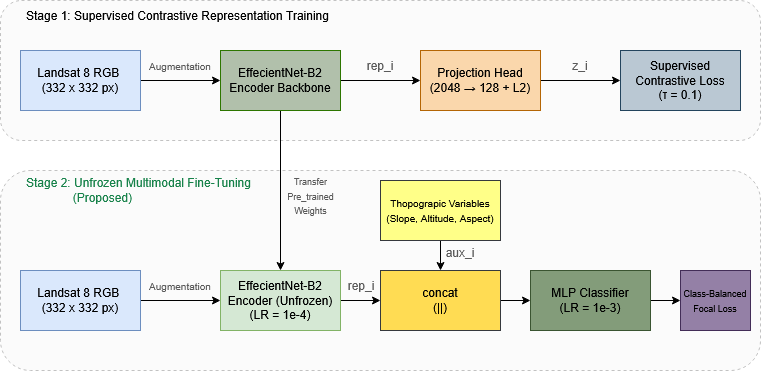

The diagram above was exported from draw.io. Its source (the exported page's mxGraphModel, read from the mxfile embedded in the PNG):
<mxGraphModel dx="824" dy="350" grid="1" gridSize="10" guides="1" tooltips="1" connect="1" arrows="1" fold="1" page="1" pageScale="1" pageWidth="850" pageHeight="1100" math="0" shadow="0">
  <root>
    <mxCell id="0" />
    <mxCell id="1" parent="0" />
    <mxCell id="sADOsTLcd6rFTEIzFiDd-26" parent="1" style="rounded=1;whiteSpace=wrap;html=1;roundedPerimeter=1;fillColor=#f5f5f5;dashed=1;fontColor=#333333;strokeColor=#666666;opacity=40;opacityGroup=1;" value="" vertex="1">
      <mxGeometry height="200" width="760" x="50" y="240" as="geometry" />
    </mxCell>
    <mxCell id="sADOsTLcd6rFTEIzFiDd-25" parent="1" style="rounded=1;whiteSpace=wrap;html=1;roundedPerimeter=1;fillColor=#f5f5f5;dashed=1;fontColor=#333333;strokeColor=#666666;opacity=40;opacityGroup=1;" value="" vertex="1">
      <mxGeometry height="140" width="760" x="50" y="70" as="geometry" />
    </mxCell>
    <mxCell id="sADOsTLcd6rFTEIzFiDd-5" edge="1" parent="1" source="sADOsTLcd6rFTEIzFiDd-1" style="edgeStyle=orthogonalEdgeStyle;rounded=0;orthogonalLoop=1;jettySize=auto;html=1;entryX=0;entryY=0.5;entryDx=0;entryDy=0;defaultLabelBackgroundColor=page;" target="sADOsTLcd6rFTEIzFiDd-2">
      <mxGeometry relative="1" as="geometry" />
    </mxCell>
    <mxCell id="sADOsTLcd6rFTEIzFiDd-1" parent="1" style="rounded=0;whiteSpace=wrap;html=1;fillColor=#dae8fc;strokeColor=#6c8ebf;" value="&lt;div&gt;Landsat 8 RGB&amp;nbsp;&lt;/div&gt;&lt;div&gt;(332 x 332 px)&lt;/div&gt;" vertex="1">
      <mxGeometry height="60" width="120" x="70" y="120" as="geometry" />
    </mxCell>
    <mxCell id="sADOsTLcd6rFTEIzFiDd-6" edge="1" parent="1" source="sADOsTLcd6rFTEIzFiDd-2" style="edgeStyle=orthogonalEdgeStyle;rounded=0;orthogonalLoop=1;jettySize=auto;html=1;entryX=0;entryY=0.5;entryDx=0;entryDy=0;defaultLabelBackgroundColor=page;" target="sADOsTLcd6rFTEIzFiDd-3">
      <mxGeometry relative="1" as="geometry" />
    </mxCell>
    <mxCell id="sADOsTLcd6rFTEIzFiDd-9" edge="1" parent="1" source="sADOsTLcd6rFTEIzFiDd-2" style="edgeStyle=orthogonalEdgeStyle;rounded=0;orthogonalLoop=1;jettySize=auto;html=1;entryX=0.5;entryY=0;entryDx=0;entryDy=0;defaultLabelBackgroundColor=page;" target="sADOsTLcd6rFTEIzFiDd-8">
      <mxGeometry relative="1" as="geometry" />
    </mxCell>
    <mxCell id="sADOsTLcd6rFTEIzFiDd-2" parent="1" style="rounded=0;whiteSpace=wrap;html=1;fillColor=#B1C0AB;fontColor=#ffffff;strokeColor=#2D7600;" value="&lt;span style=&quot;color: rgb(0, 0, 0);&quot;&gt;EffecientNet-B2&lt;/span&gt;&lt;br&gt;&lt;span style=&quot;color: light-dark(rgb(0, 0, 0), rgb(18, 18, 18));&quot;&gt;Encoder Backbone&lt;/span&gt;" vertex="1">
      <mxGeometry height="60" width="120" x="270" y="120" as="geometry" />
    </mxCell>
    <mxCell id="sADOsTLcd6rFTEIzFiDd-7" edge="1" parent="1" source="sADOsTLcd6rFTEIzFiDd-3" style="edgeStyle=orthogonalEdgeStyle;rounded=0;orthogonalLoop=1;jettySize=auto;html=1;entryX=0;entryY=0.5;entryDx=0;entryDy=0;defaultLabelBackgroundColor=page;" target="sADOsTLcd6rFTEIzFiDd-4">
      <mxGeometry relative="1" as="geometry" />
    </mxCell>
    <mxCell id="sADOsTLcd6rFTEIzFiDd-3" parent="1" style="rounded=0;whiteSpace=wrap;html=1;fillColor=#fad7ac;strokeColor=#b46504;" value="Projection Head&lt;br&gt;(2048 → 128 + L2)" vertex="1">
      <mxGeometry height="60" width="120" x="470" y="120" as="geometry" />
    </mxCell>
    <mxCell id="sADOsTLcd6rFTEIzFiDd-4" parent="1" style="rounded=0;whiteSpace=wrap;html=1;fillColor=#bac8d3;strokeColor=#23445d;" value="Supervised Contrastive Loss&lt;br&gt;(τ = 0.1)" vertex="1">
      <mxGeometry height="60" width="120" x="670" y="120" as="geometry" />
    </mxCell>
    <mxCell id="sADOsTLcd6rFTEIzFiDd-14" edge="1" parent="1" source="sADOsTLcd6rFTEIzFiDd-8" style="edgeStyle=orthogonalEdgeStyle;rounded=0;orthogonalLoop=1;jettySize=auto;html=1;entryX=0;entryY=0.5;entryDx=0;entryDy=0;defaultLabelBackgroundColor=page;" target="sADOsTLcd6rFTEIzFiDd-11">
      <mxGeometry relative="1" as="geometry" />
    </mxCell>
    <mxCell id="sADOsTLcd6rFTEIzFiDd-8" parent="1" style="rounded=0;whiteSpace=wrap;html=1;fillColor=#d5e8d4;strokeColor=#82b366;" value="&lt;span style=&quot;color: light-dark(rgb(0, 0, 0), rgb(237, 237, 237));&quot;&gt;EffecientNet-B2&lt;/span&gt;&lt;br&gt;&lt;div&gt;Encoder (Unfrozen)&lt;/div&gt;&lt;div&gt;(LR = 1e-4)&lt;/div&gt;" vertex="1">
      <mxGeometry height="60" width="120" x="270" y="340" as="geometry" />
    </mxCell>
    <mxCell id="sADOsTLcd6rFTEIzFiDd-13" edge="1" parent="1" source="sADOsTLcd6rFTEIzFiDd-10" style="edgeStyle=orthogonalEdgeStyle;rounded=0;orthogonalLoop=1;jettySize=auto;html=1;entryX=0;entryY=0.5;entryDx=0;entryDy=0;defaultLabelBackgroundColor=page;" target="sADOsTLcd6rFTEIzFiDd-8">
      <mxGeometry relative="1" as="geometry" />
    </mxCell>
    <mxCell id="sADOsTLcd6rFTEIzFiDd-10" parent="1" style="rounded=0;whiteSpace=wrap;html=1;fillColor=#dae8fc;strokeColor=#6c8ebf;" value="Landsat 8 RGB&amp;nbsp;&lt;br&gt;(332 x 332 px)" vertex="1">
      <mxGeometry height="60" width="120" x="70" y="340" as="geometry" />
    </mxCell>
    <mxCell id="sADOsTLcd6rFTEIzFiDd-15" edge="1" parent="1" source="sADOsTLcd6rFTEIzFiDd-11" style="edgeStyle=orthogonalEdgeStyle;rounded=0;orthogonalLoop=1;jettySize=auto;html=1;entryX=0;entryY=0.5;entryDx=0;entryDy=0;defaultLabelBackgroundColor=page;" target="sADOsTLcd6rFTEIzFiDd-12">
      <mxGeometry relative="1" as="geometry" />
    </mxCell>
    <mxCell id="sADOsTLcd6rFTEIzFiDd-11" parent="1" style="rounded=0;whiteSpace=wrap;html=1;fillColor=#FFDC53;strokeColor=#36393d;" value="concat&lt;br&gt;(||)" vertex="1">
      <mxGeometry height="60" width="120" x="430" y="340" as="geometry" />
    </mxCell>
    <mxCell id="sADOsTLcd6rFTEIzFiDd-38" edge="1" parent="1" source="sADOsTLcd6rFTEIzFiDd-12" style="edgeStyle=orthogonalEdgeStyle;rounded=0;orthogonalLoop=1;jettySize=auto;html=1;defaultLabelBackgroundColor=page;" target="sADOsTLcd6rFTEIzFiDd-37">
      <mxGeometry relative="1" as="geometry" />
    </mxCell>
    <mxCell id="sADOsTLcd6rFTEIzFiDd-12" parent="1" style="rounded=0;whiteSpace=wrap;html=1;fillColor=light-dark(#839c7a, #718769);strokeColor=#3A5431;fontColor=#ffffff;" value="&lt;span style=&quot;color: light-dark(rgb(0, 0, 0), rgb(18, 18, 18));&quot;&gt;MLP Classifier&lt;/span&gt;&lt;br&gt;&lt;span style=&quot;color: light-dark(rgb(0, 0, 0), rgb(18, 18, 18));&quot;&gt;(LR = 1e-3)&lt;/span&gt;" vertex="1">
      <mxGeometry height="60" width="120" x="580" y="340" as="geometry" />
    </mxCell>
    <mxCell id="sADOsTLcd6rFTEIzFiDd-20" edge="1" parent="1" source="sADOsTLcd6rFTEIzFiDd-19" style="edgeStyle=orthogonalEdgeStyle;rounded=0;orthogonalLoop=1;jettySize=auto;html=1;entryX=0.5;entryY=0;entryDx=0;entryDy=0;defaultLabelBackgroundColor=page;" target="sADOsTLcd6rFTEIzFiDd-11">
      <mxGeometry relative="1" as="geometry" />
    </mxCell>
    <mxCell id="sADOsTLcd6rFTEIzFiDd-19" parent="1" style="rounded=0;whiteSpace=wrap;html=1;fillColor=#ffff88;strokeColor=#36393d;" value="&lt;font style=&quot;font-size: 10px;&quot;&gt;Thopograpic Variables&lt;br&gt;(Slope, Altitude, Aspect)&lt;/font&gt;" vertex="1">
      <mxGeometry height="60" width="120" x="430" y="250" as="geometry" />
    </mxCell>
    <mxCell id="sADOsTLcd6rFTEIzFiDd-29" parent="1" style="text;html=1;whiteSpace=wrap;strokeColor=none;fillColor=none;align=center;verticalAlign=middle;rounded=0;strokeWidth=1;opacity=60;opacityGroup=1;fontColor=light-dark(#5a5a5a, #a0a0a0);rotation=0;" value="&lt;font style=&quot;font-size: 9px;&quot;&gt;Transfer Pre_trained Weights&lt;/font&gt;" vertex="1">
      <mxGeometry height="30" width="59" x="331" y="250" as="geometry" />
    </mxCell>
    <mxCell id="sADOsTLcd6rFTEIzFiDd-30" parent="1" style="text;html=1;whiteSpace=wrap;strokeColor=none;fillColor=none;align=center;verticalAlign=middle;rounded=0;strokeWidth=1;opacity=60;opacityGroup=1;fontColor=light-dark(#5a5a5a, #a0a0a0);rotation=0;" value="&lt;font style=&quot;font-size: 10px;&quot;&gt;Augmentation&lt;/font&gt;" vertex="1">
      <mxGeometry height="30" width="160" x="150" y="340" as="geometry" />
    </mxCell>
    <mxCell id="sADOsTLcd6rFTEIzFiDd-31" parent="1" style="text;html=1;whiteSpace=wrap;strokeColor=none;fillColor=none;align=center;verticalAlign=middle;rounded=0;strokeWidth=1;opacity=60;opacityGroup=1;fontColor=light-dark(#5a5a5a, #a0a0a0);rotation=0;" value="&lt;font style=&quot;font-size: 10px;&quot;&gt;Augmentation&lt;/font&gt;" vertex="1">
      <mxGeometry height="30" width="160" x="150" y="120" as="geometry" />
    </mxCell>
    <mxCell id="sADOsTLcd6rFTEIzFiDd-32" parent="1" style="text;html=1;whiteSpace=wrap;strokeColor=none;fillColor=none;align=center;verticalAlign=middle;rounded=0;strokeWidth=1;opacity=60;opacityGroup=1;fontColor=light-dark(#5a5a5a, #a0a0a0);rotation=0;" value="rep_i" vertex="1">
      <mxGeometry height="30" width="160" x="350" y="120" as="geometry" />
    </mxCell>
    <mxCell id="sADOsTLcd6rFTEIzFiDd-33" parent="1" style="text;html=1;whiteSpace=wrap;strokeColor=none;fillColor=none;align=center;verticalAlign=middle;rounded=0;strokeWidth=1;opacity=60;opacityGroup=1;fontColor=light-dark(#5a5a5a, #a0a0a0);rotation=0;" value="rep_i" vertex="1">
      <mxGeometry height="30" width="160" x="331" y="340" as="geometry" />
    </mxCell>
    <mxCell id="sADOsTLcd6rFTEIzFiDd-34" parent="1" style="text;html=1;whiteSpace=wrap;strokeColor=none;fillColor=none;align=center;verticalAlign=middle;rounded=0;strokeWidth=1;opacity=60;opacityGroup=1;fontColor=light-dark(#5a5a5a, #a0a0a0);rotation=0;" value="z_i" vertex="1">
      <mxGeometry height="30" width="160" x="550" y="120" as="geometry" />
    </mxCell>
    <mxCell id="sADOsTLcd6rFTEIzFiDd-35" parent="1" style="text;html=1;whiteSpace=wrap;strokeColor=none;fillColor=none;align=center;verticalAlign=middle;rounded=0;strokeWidth=1;opacity=60;opacityGroup=1;fontColor=light-dark(#5a5a5a, #a0a0a0);rotation=0;" value="aux_i" vertex="1">
      <mxGeometry height="30" width="160" x="430" y="307" as="geometry" />
    </mxCell>
    <mxCell id="sADOsTLcd6rFTEIzFiDd-37" parent="1" style="rounded=0;whiteSpace=wrap;html=1;fillColor=light-dark(#9480a6, #a18eb3);fontColor=light-dark(#000000, #121212);strokeColor=#432D57;" value="&lt;font style=&quot;font-size: 9px;&quot;&gt;Class-Balanced Focal Loss&lt;/font&gt;" vertex="1">
      <mxGeometry height="60" width="70" x="730" y="340" as="geometry" />
    </mxCell>
    <mxCell id="sADOsTLcd6rFTEIzFiDd-39" parent="1" style="text;html=1;whiteSpace=wrap;strokeColor=none;fillColor=none;align=left;verticalAlign=middle;rounded=0;fontColor=light-dark(#000000, #ededed);" value="&lt;div align=&quot;left&quot;&gt;Stage 1: Supervised Contrastive Representation Training&lt;/div&gt;" vertex="1">
      <mxGeometry height="30" width="360" x="74" y="70" as="geometry" />
    </mxCell>
    <mxCell id="sADOsTLcd6rFTEIzFiDd-40" parent="1" style="text;html=1;whiteSpace=wrap;strokeColor=none;fillColor=none;align=left;verticalAlign=middle;rounded=0;fontColor=light-dark(#17824a, #ededed);" value="&lt;div align=&quot;left&quot;&gt;Stage 2: Unfrozen Multimodal Fine-Tuning&amp;nbsp; &amp;nbsp; &amp;nbsp; &amp;nbsp; &amp;nbsp; &amp;nbsp; &amp;nbsp; &amp;nbsp; &amp;nbsp; (Proposed)&lt;/div&gt;" vertex="1">
      <mxGeometry height="30" width="240" x="74" y="245" as="geometry" />
    </mxCell>
  </root>
</mxGraphModel>